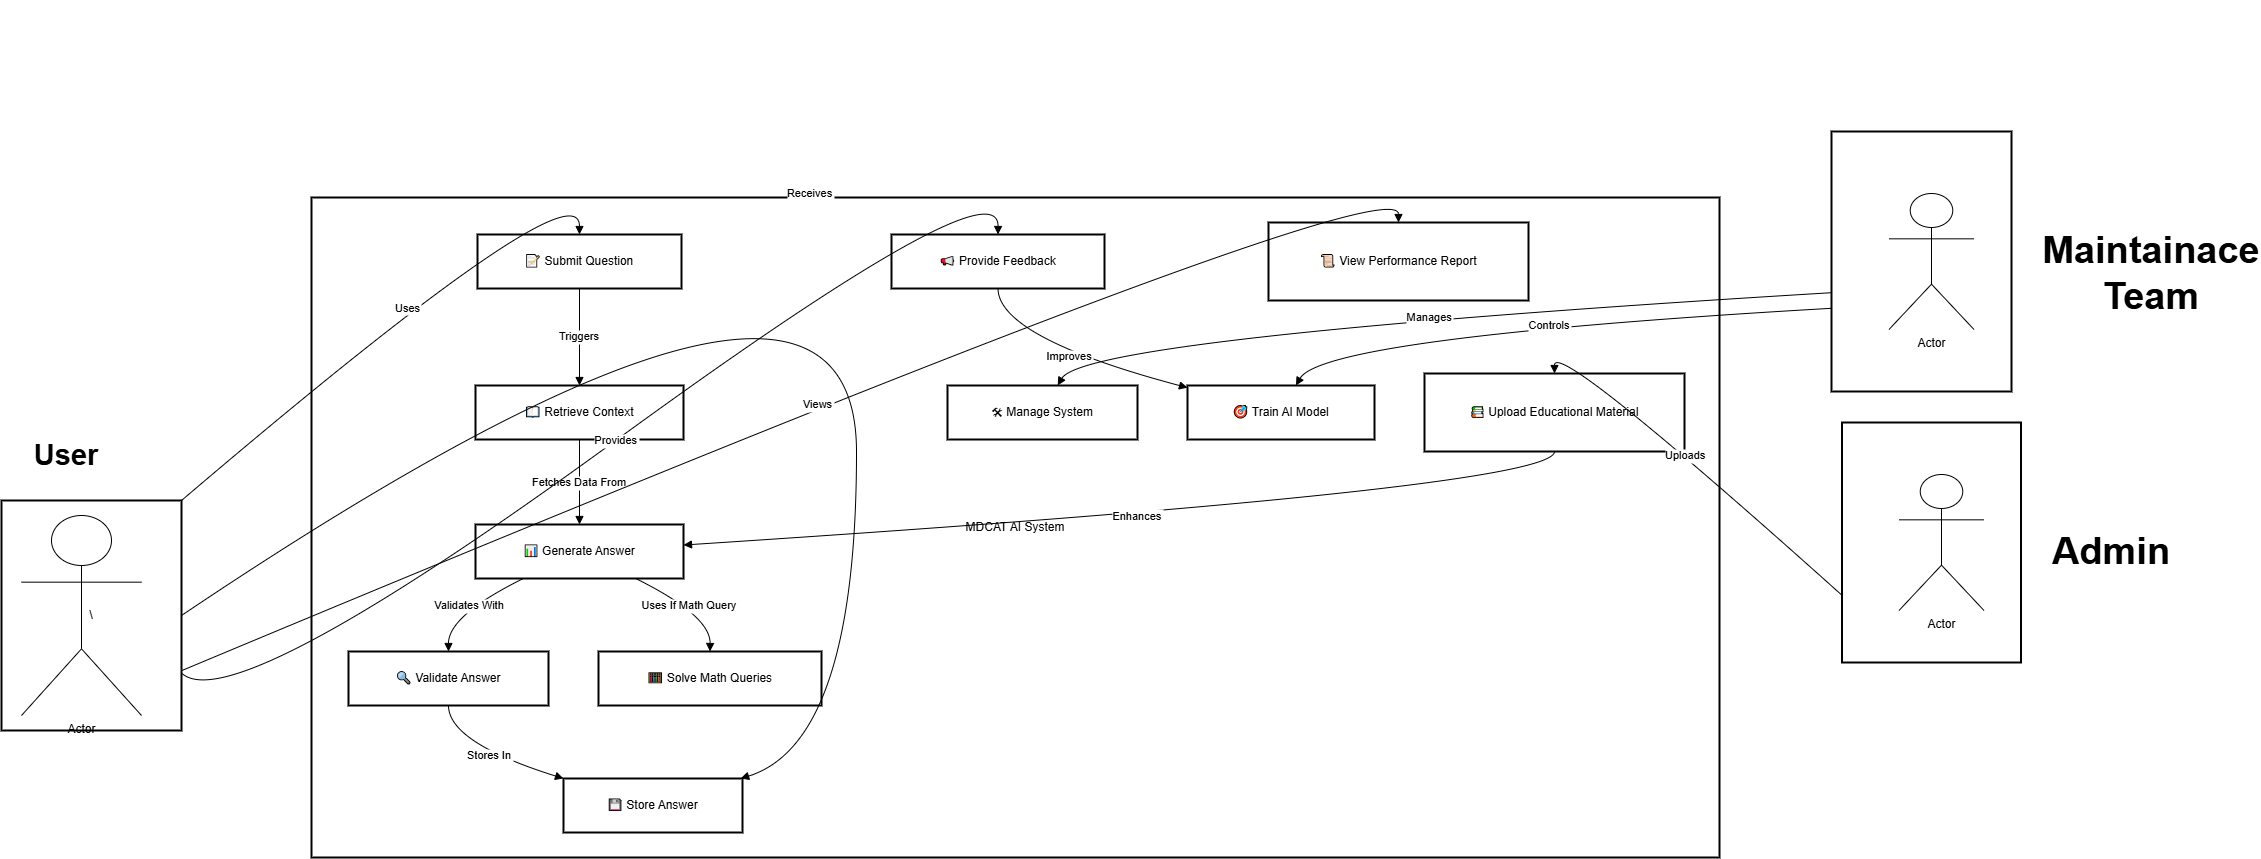

The diagram above was exported from draw.io. Its source (the exported page's mxGraphModel, read from the mxfile embedded in the PNG):
<mxGraphModel dx="2740" dy="2070" grid="1" gridSize="10" guides="1" tooltips="1" connect="1" arrows="1" fold="1" page="1" pageScale="1" pageWidth="850" pageHeight="1100" math="0" shadow="0">
  <root>
    <mxCell id="0" />
    <mxCell id="1" parent="0" />
    <mxCell id="SvQ0XTCgp82H_2NicPjY-440" value="MDCAT AI System" style="whiteSpace=wrap;strokeWidth=2;" vertex="1" parent="1">
      <mxGeometry x="20" y="147" width="1408" height="660" as="geometry" />
    </mxCell>
    <mxCell id="SvQ0XTCgp82H_2NicPjY-441" value="\" style="whiteSpace=wrap;strokeWidth=2;" vertex="1" parent="1">
      <mxGeometry x="-290" y="450" width="180" height="230" as="geometry" />
    </mxCell>
    <mxCell id="SvQ0XTCgp82H_2NicPjY-442" value="" style="whiteSpace=wrap;strokeWidth=2;" vertex="1" parent="1">
      <mxGeometry x="1540" y="81" width="180" height="260" as="geometry" />
    </mxCell>
    <mxCell id="SvQ0XTCgp82H_2NicPjY-443" value="" style="whiteSpace=wrap;strokeWidth=2;" vertex="1" parent="1">
      <mxGeometry x="1550.5" y="372" width="179" height="240" as="geometry" />
    </mxCell>
    <mxCell id="SvQ0XTCgp82H_2NicPjY-444" value="📝 Submit Question" style="whiteSpace=wrap;strokeWidth=2;" vertex="1" parent="1">
      <mxGeometry x="186" y="184" width="204" height="54" as="geometry" />
    </mxCell>
    <mxCell id="SvQ0XTCgp82H_2NicPjY-445" value="📖 Retrieve Context" style="whiteSpace=wrap;strokeWidth=2;" vertex="1" parent="1">
      <mxGeometry x="184" y="335" width="208" height="54" as="geometry" />
    </mxCell>
    <mxCell id="SvQ0XTCgp82H_2NicPjY-446" value="📊 Generate Answer" style="whiteSpace=wrap;strokeWidth=2;" vertex="1" parent="1">
      <mxGeometry x="184" y="474" width="208" height="54" as="geometry" />
    </mxCell>
    <mxCell id="SvQ0XTCgp82H_2NicPjY-447" value="🔍 Validate Answer" style="whiteSpace=wrap;strokeWidth=2;" vertex="1" parent="1">
      <mxGeometry x="57" y="601" width="200" height="54" as="geometry" />
    </mxCell>
    <mxCell id="SvQ0XTCgp82H_2NicPjY-448" value="🧮 Solve Math Queries" style="whiteSpace=wrap;strokeWidth=2;" vertex="1" parent="1">
      <mxGeometry x="307" y="601" width="223" height="54" as="geometry" />
    </mxCell>
    <mxCell id="SvQ0XTCgp82H_2NicPjY-449" value="💾 Store Answer" style="whiteSpace=wrap;strokeWidth=2;" vertex="1" parent="1">
      <mxGeometry x="272" y="728" width="179" height="54" as="geometry" />
    </mxCell>
    <mxCell id="SvQ0XTCgp82H_2NicPjY-450" value="📢 Provide Feedback" style="whiteSpace=wrap;strokeWidth=2;" vertex="1" parent="1">
      <mxGeometry x="600" y="184" width="213" height="54" as="geometry" />
    </mxCell>
    <mxCell id="SvQ0XTCgp82H_2NicPjY-451" value="📜 View Performance Report" style="whiteSpace=wrap;strokeWidth=2;" vertex="1" parent="1">
      <mxGeometry x="977" y="172" width="260" height="78" as="geometry" />
    </mxCell>
    <mxCell id="SvQ0XTCgp82H_2NicPjY-452" value="🛠 Manage System" style="whiteSpace=wrap;strokeWidth=2;" vertex="1" parent="1">
      <mxGeometry x="656" y="335" width="190" height="54" as="geometry" />
    </mxCell>
    <mxCell id="SvQ0XTCgp82H_2NicPjY-453" value="🎯 Train AI Model" style="whiteSpace=wrap;strokeWidth=2;" vertex="1" parent="1">
      <mxGeometry x="896" y="335" width="187" height="54" as="geometry" />
    </mxCell>
    <mxCell id="SvQ0XTCgp82H_2NicPjY-454" value="📚 Upload Educational Material" style="whiteSpace=wrap;strokeWidth=2;" vertex="1" parent="1">
      <mxGeometry x="1133" y="323" width="260" height="78" as="geometry" />
    </mxCell>
    <mxCell id="SvQ0XTCgp82H_2NicPjY-455" value="Uses" style="curved=1;startArrow=none;endArrow=block;exitX=1;exitY=0;entryX=0.5;entryY=0;rounded=0;exitDx=0;exitDy=0;" edge="1" parent="1" source="SvQ0XTCgp82H_2NicPjY-441" target="SvQ0XTCgp82H_2NicPjY-444">
      <mxGeometry relative="1" as="geometry">
        <Array as="points">
          <mxPoint x="288" y="111" />
        </Array>
      </mxGeometry>
    </mxCell>
    <mxCell id="SvQ0XTCgp82H_2NicPjY-456" value="Triggers" style="curved=1;startArrow=none;endArrow=block;exitX=0.5;exitY=1;entryX=0.5;entryY=0;rounded=0;" edge="1" parent="1" source="SvQ0XTCgp82H_2NicPjY-444" target="SvQ0XTCgp82H_2NicPjY-445">
      <mxGeometry relative="1" as="geometry">
        <Array as="points" />
      </mxGeometry>
    </mxCell>
    <mxCell id="SvQ0XTCgp82H_2NicPjY-457" value="Fetches Data From" style="curved=1;startArrow=none;endArrow=block;exitX=0.5;exitY=1;entryX=0.5;entryY=0;rounded=0;" edge="1" parent="1" source="SvQ0XTCgp82H_2NicPjY-445" target="SvQ0XTCgp82H_2NicPjY-446">
      <mxGeometry relative="1" as="geometry">
        <Array as="points" />
      </mxGeometry>
    </mxCell>
    <mxCell id="SvQ0XTCgp82H_2NicPjY-458" value="Validates With" style="curved=1;startArrow=none;endArrow=block;exitX=0.23;exitY=1;entryX=0.5;entryY=0.01;rounded=0;" edge="1" parent="1" source="SvQ0XTCgp82H_2NicPjY-446" target="SvQ0XTCgp82H_2NicPjY-447">
      <mxGeometry relative="1" as="geometry">
        <Array as="points">
          <mxPoint x="157" y="565" />
        </Array>
      </mxGeometry>
    </mxCell>
    <mxCell id="SvQ0XTCgp82H_2NicPjY-459" value="Uses If Math Query" style="curved=1;startArrow=none;endArrow=block;exitX=0.77;exitY=1;entryX=0.5;entryY=0.01;rounded=0;" edge="1" parent="1" source="SvQ0XTCgp82H_2NicPjY-446" target="SvQ0XTCgp82H_2NicPjY-448">
      <mxGeometry relative="1" as="geometry">
        <Array as="points">
          <mxPoint x="419" y="565" />
        </Array>
      </mxGeometry>
    </mxCell>
    <mxCell id="SvQ0XTCgp82H_2NicPjY-460" value="Stores In" style="curved=1;startArrow=none;endArrow=block;exitX=0.5;exitY=1.01;entryX=0.01;entryY=0.01;rounded=0;" edge="1" parent="1" source="SvQ0XTCgp82H_2NicPjY-447" target="SvQ0XTCgp82H_2NicPjY-449">
      <mxGeometry relative="1" as="geometry">
        <Array as="points">
          <mxPoint x="157" y="692" />
        </Array>
      </mxGeometry>
    </mxCell>
    <mxCell id="SvQ0XTCgp82H_2NicPjY-461" value="Receives" style="curved=1;startArrow=none;endArrow=block;exitX=1;exitY=0.5;entryX=0.98;entryY=0.01;rounded=0;exitDx=0;exitDy=0;" edge="1" parent="1" source="SvQ0XTCgp82H_2NicPjY-441" target="SvQ0XTCgp82H_2NicPjY-449">
      <mxGeometry relative="1" as="geometry">
        <Array as="points">
          <mxPoint x="565" y="111" />
          <mxPoint x="565" y="692" />
        </Array>
      </mxGeometry>
    </mxCell>
    <mxCell id="SvQ0XTCgp82H_2NicPjY-462" value="Provides" style="curved=1;startArrow=none;endArrow=block;exitX=1;exitY=0.75;entryX=0.5;entryY=0;rounded=0;exitDx=0;exitDy=0;" edge="1" parent="1" source="SvQ0XTCgp82H_2NicPjY-441" target="SvQ0XTCgp82H_2NicPjY-450">
      <mxGeometry relative="1" as="geometry">
        <Array as="points">
          <mxPoint x="-60" y="670" />
          <mxPoint x="707" y="111" />
        </Array>
      </mxGeometry>
    </mxCell>
    <mxCell id="SvQ0XTCgp82H_2NicPjY-463" value="Views" style="curved=1;startArrow=none;endArrow=block;exitX=1;exitY=0.74;entryX=0.5;entryY=0;rounded=0;" edge="1" parent="1" source="SvQ0XTCgp82H_2NicPjY-441" target="SvQ0XTCgp82H_2NicPjY-451">
      <mxGeometry relative="1" as="geometry">
        <Array as="points">
          <mxPoint x="1107" y="111" />
        </Array>
      </mxGeometry>
    </mxCell>
    <mxCell id="SvQ0XTCgp82H_2NicPjY-464" value="Improves" style="curved=1;startArrow=none;endArrow=block;exitX=0.5;exitY=1;entryX=0;entryY=0.04;rounded=0;" edge="1" parent="1" source="SvQ0XTCgp82H_2NicPjY-450" target="SvQ0XTCgp82H_2NicPjY-453">
      <mxGeometry relative="1" as="geometry">
        <Array as="points">
          <mxPoint x="707" y="287" />
        </Array>
      </mxGeometry>
    </mxCell>
    <mxCell id="SvQ0XTCgp82H_2NicPjY-465" value="Manages" style="curved=1;startArrow=none;endArrow=block;exitX=0;exitY=0.62;entryX=0.58;entryY=0;rounded=0;" edge="1" parent="1" source="SvQ0XTCgp82H_2NicPjY-442" target="SvQ0XTCgp82H_2NicPjY-452">
      <mxGeometry relative="1" as="geometry">
        <Array as="points">
          <mxPoint x="794" y="287" />
        </Array>
      </mxGeometry>
    </mxCell>
    <mxCell id="SvQ0XTCgp82H_2NicPjY-466" value="Controls" style="curved=1;startArrow=none;endArrow=block;exitX=0;exitY=0.68;entryX=0.58;entryY=0;rounded=0;" edge="1" parent="1" source="SvQ0XTCgp82H_2NicPjY-442" target="SvQ0XTCgp82H_2NicPjY-453">
      <mxGeometry relative="1" as="geometry">
        <Array as="points">
          <mxPoint x="1032" y="287" />
        </Array>
      </mxGeometry>
    </mxCell>
    <mxCell id="SvQ0XTCgp82H_2NicPjY-467" value="Uploads" style="curved=1;startArrow=none;endArrow=block;exitX=0;exitY=0.72;entryX=0.5;entryY=0;rounded=0;" edge="1" parent="1" source="SvQ0XTCgp82H_2NicPjY-443" target="SvQ0XTCgp82H_2NicPjY-454">
      <mxGeometry relative="1" as="geometry">
        <Array as="points">
          <mxPoint x="1263" y="287" />
        </Array>
      </mxGeometry>
    </mxCell>
    <mxCell id="SvQ0XTCgp82H_2NicPjY-468" value="Enhances" style="curved=1;startArrow=none;endArrow=block;exitX=0.5;exitY=1;entryX=1;entryY=0.38;rounded=0;" edge="1" parent="1" source="SvQ0XTCgp82H_2NicPjY-454" target="SvQ0XTCgp82H_2NicPjY-446">
      <mxGeometry relative="1" as="geometry">
        <Array as="points">
          <mxPoint x="1263" y="438" />
        </Array>
      </mxGeometry>
    </mxCell>
    <mxCell id="SvQ0XTCgp82H_2NicPjY-470" value="Actor" style="shape=umlActor;verticalLabelPosition=bottom;verticalAlign=top;html=1;outlineConnect=0;" vertex="1" parent="1">
      <mxGeometry x="-270" y="465" width="120" height="200" as="geometry" />
    </mxCell>
    <mxCell id="SvQ0XTCgp82H_2NicPjY-476" value="User" style="text;html=1;align=center;verticalAlign=middle;whiteSpace=wrap;rounded=0;fontStyle=1;fontSize=29;" vertex="1" parent="1">
      <mxGeometry x="-280" y="359" width="110" height="91" as="geometry" />
    </mxCell>
    <mxCell id="SvQ0XTCgp82H_2NicPjY-481" value="Actor" style="shape=umlActor;verticalLabelPosition=bottom;verticalAlign=top;html=1;outlineConnect=0;" vertex="1" parent="1">
      <mxGeometry x="1597.5" y="143" width="85" height="136" as="geometry" />
    </mxCell>
    <mxCell id="SvQ0XTCgp82H_2NicPjY-482" value="Actor" style="shape=umlActor;verticalLabelPosition=bottom;verticalAlign=top;html=1;outlineConnect=0;" vertex="1" parent="1">
      <mxGeometry x="1607.5" y="424" width="85" height="136" as="geometry" />
    </mxCell>
    <mxCell id="SvQ0XTCgp82H_2NicPjY-487" value="&lt;b&gt;&lt;font style=&quot;font-size: 38px;&quot;&gt;Admin&lt;/font&gt;&lt;/b&gt;" style="text;html=1;align=center;verticalAlign=middle;whiteSpace=wrap;rounded=0;" vertex="1" parent="1">
      <mxGeometry x="1790" y="486" width="60" height="30" as="geometry" />
    </mxCell>
    <mxCell id="SvQ0XTCgp82H_2NicPjY-488" value="&lt;b&gt;&lt;font style=&quot;font-size: 38px;&quot;&gt;Maintainace Team&lt;/font&gt;&lt;/b&gt;" style="text;html=1;align=center;verticalAlign=middle;whiteSpace=wrap;rounded=0;" vertex="1" parent="1">
      <mxGeometry x="1830" y="-50" width="60" height="546" as="geometry" />
    </mxCell>
  </root>
</mxGraphModel>